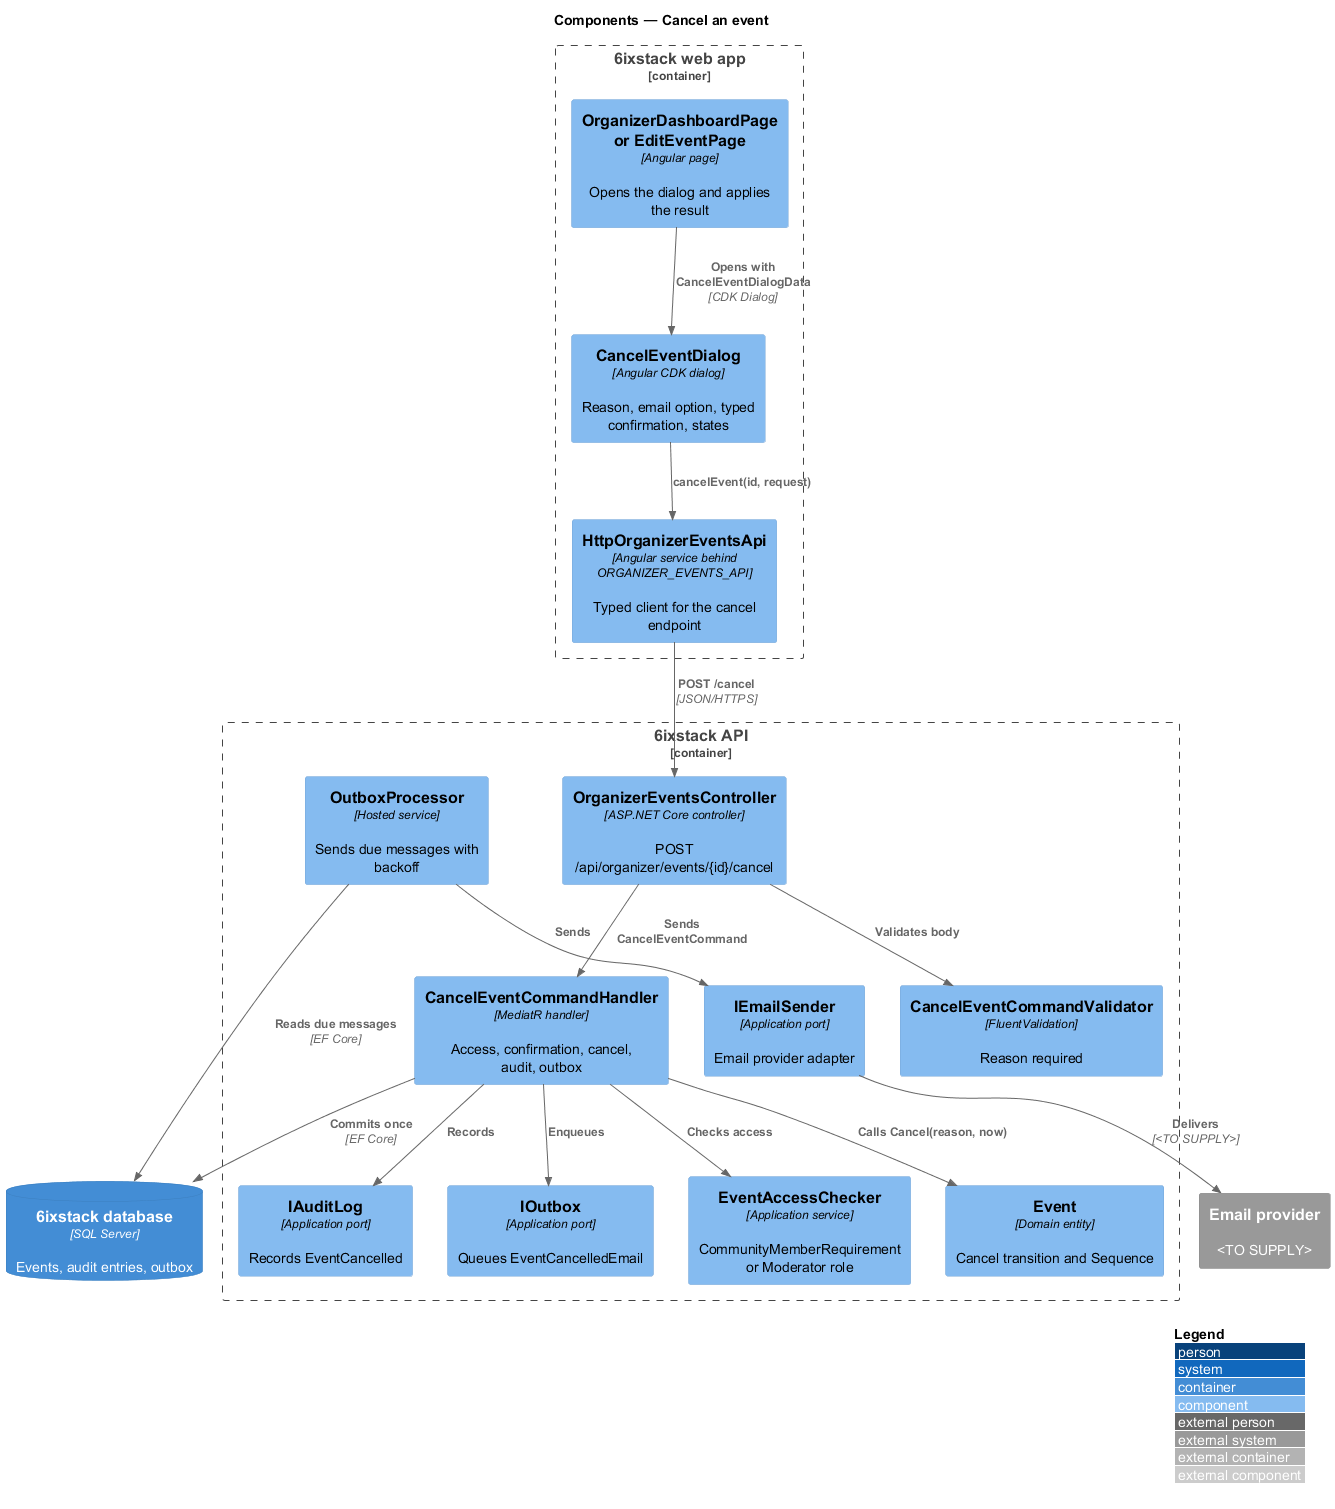

The diagram above was rendered by PlantUML. Its source (embedded in the PNG):
@startuml
!include <C4/C4_Component>
LAYOUT_WITH_LEGEND()
title Components — Cancel an event

Container_Boundary(spa, "6ixstack web app") {
  Component(opener, "OrganizerDashboardPage or EditEventPage", "Angular page", "Opens the dialog and applies the result")
  Component(dialog, "CancelEventDialog", "Angular CDK dialog", "Reason, email option, typed confirmation, states")
  Component(client, "HttpOrganizerEventsApi", "Angular service behind ORGANIZER_EVENTS_API", "Typed client for the cancel endpoint")
}
Container_Boundary(api, "6ixstack API") {
  Component(ctrl, "OrganizerEventsController", "ASP.NET Core controller", "POST /api/organizer/events/{id}/cancel")
  Component(validator, "CancelEventCommandValidator", "FluentValidation", "Reason required")
  Component(handler, "CancelEventCommandHandler", "MediatR handler", "Access, confirmation, cancel, audit, outbox")
  Component(access, "EventAccessChecker", "Application service", "CommunityMemberRequirement or Moderator role")
  Component(entity, "Event", "Domain entity", "Cancel transition and Sequence")
  Component(audit, "IAuditLog", "Application port", "Records EventCancelled")
  Component(outbox, "IOutbox", "Application port", "Queues EventCancelledEmail")
  Component(processor, "OutboxProcessor", "Hosted service", "Sends due messages with backoff")
  Component(sender, "IEmailSender", "Application port", "Email provider adapter")
}
ContainerDb(db, "6ixstack database", "SQL Server", "Events, audit entries, outbox")
System_Ext(email, "Email provider", "<TO SUPPLY>")

Rel(opener, dialog, "Opens with CancelEventDialogData", "CDK Dialog")
Rel(dialog, client, "cancelEvent(id, request)")
Rel(client, ctrl, "POST /cancel", "JSON/HTTPS")
Rel(ctrl, validator, "Validates body")
Rel(ctrl, handler, "Sends CancelEventCommand")
Rel(handler, access, "Checks access")
Rel(handler, entity, "Calls Cancel(reason, now)")
Rel(handler, audit, "Records")
Rel(handler, outbox, "Enqueues")
Rel(handler, db, "Commits once", "EF Core")
Rel(processor, db, "Reads due messages", "EF Core")
Rel(processor, sender, "Sends")
Rel(sender, email, "Delivers", "<TO SUPPLY>")
@enduml